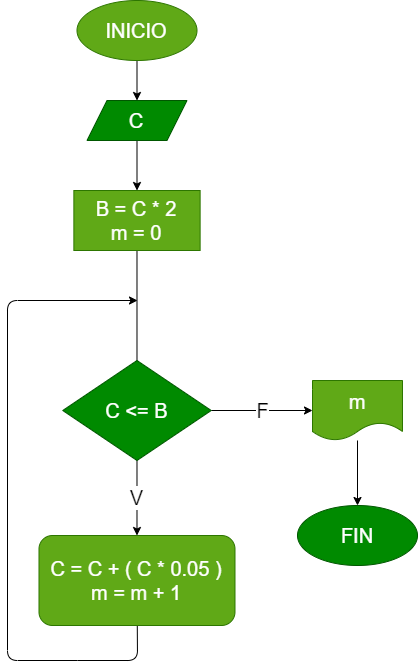

The diagram above was exported from draw.io. Its source (the exported page's mxGraphModel, read from the mxfile embedded in the PNG):
<mxGraphModel dx="1262" dy="426" grid="1" gridSize="10" guides="1" tooltips="1" connect="1" arrows="1" fold="1" page="1" pageScale="1" pageWidth="827" pageHeight="1169" math="0" shadow="0">
  <root>
    <mxCell id="0" />
    <mxCell id="1" parent="0" />
    <mxCell id="2" value="" style="edgeStyle=none;html=1;fontSize=20;" edge="1" parent="1" source="3" target="5">
      <mxGeometry relative="1" as="geometry" />
    </mxCell>
    <mxCell id="3" value="INICIO" style="ellipse;whiteSpace=wrap;html=1;fontSize=20;fillColor=#60a917;fontColor=#ffffff;strokeColor=#2D7600;" vertex="1" parent="1">
      <mxGeometry x="259.5" y="50" width="120" height="60" as="geometry" />
    </mxCell>
    <mxCell id="4" value="" style="edgeStyle=none;html=1;fontSize=20;" edge="1" parent="1" source="5" target="7">
      <mxGeometry relative="1" as="geometry" />
    </mxCell>
    <mxCell id="5" value="C" style="shape=parallelogram;perimeter=parallelogramPerimeter;whiteSpace=wrap;html=1;fixedSize=1;fontSize=20;fillColor=#008a00;fontColor=#ffffff;strokeColor=#005700;" vertex="1" parent="1">
      <mxGeometry x="269.5" y="150" width="100" height="40" as="geometry" />
    </mxCell>
    <mxCell id="6" value="" style="edgeStyle=none;html=1;endArrow=none;endFill=0;fontSize=20;" edge="1" parent="1" source="7" target="13">
      <mxGeometry relative="1" as="geometry" />
    </mxCell>
    <mxCell id="7" value="B = C * 2&lt;br style=&quot;font-size: 20px&quot;&gt;m = 0" style="whiteSpace=wrap;html=1;fontSize=20;fillColor=#60a917;fontColor=#ffffff;strokeColor=#2D7600;" vertex="1" parent="1">
      <mxGeometry x="256.37" y="240" width="126.25" height="60" as="geometry" />
    </mxCell>
    <mxCell id="8" value="" style="edgeStyle=none;html=1;endArrow=none;endFill=0;fontSize=20;" edge="1" parent="1" source="10">
      <mxGeometry relative="1" as="geometry">
        <mxPoint x="260" y="710" as="targetPoint" />
        <Array as="points">
          <mxPoint x="320" y="710" />
        </Array>
      </mxGeometry>
    </mxCell>
    <mxCell id="9" value="" style="edgeStyle=none;html=1;endArrow=classic;endFill=1;fontSize=20;" edge="1" parent="1">
      <mxGeometry relative="1" as="geometry">
        <mxPoint x="260" y="710" as="sourcePoint" />
        <mxPoint x="320" y="350" as="targetPoint" />
        <Array as="points">
          <mxPoint x="190" y="710" />
          <mxPoint x="190" y="350" />
        </Array>
      </mxGeometry>
    </mxCell>
    <mxCell id="10" value="C = C + ( C * 0.05 )&lt;br style=&quot;font-size: 20px&quot;&gt;m = m + 1" style="rounded=1;whiteSpace=wrap;html=1;fontSize=20;fillColor=#60a917;fontColor=#ffffff;strokeColor=#2D7600;" vertex="1" parent="1">
      <mxGeometry x="221.49" y="585" width="196" height="90" as="geometry" />
    </mxCell>
    <mxCell id="11" value="V" style="edgeStyle=none;html=1;fontSize=20;" edge="1" parent="1" source="13" target="10">
      <mxGeometry relative="1" as="geometry" />
    </mxCell>
    <mxCell id="12" value="F" style="edgeStyle=none;html=1;fontSize=20;" edge="1" parent="1" source="13" target="15">
      <mxGeometry relative="1" as="geometry" />
    </mxCell>
    <mxCell id="13" value="C &amp;lt;= B" style="rhombus;whiteSpace=wrap;html=1;fontSize=20;fillColor=#008a00;fontColor=#ffffff;strokeColor=#005700;" vertex="1" parent="1">
      <mxGeometry x="245.24" y="410" width="148.5" height="100" as="geometry" />
    </mxCell>
    <mxCell id="14" value="" style="edgeStyle=none;html=1;endArrow=classic;endFill=1;fontSize=20;" edge="1" parent="1" source="15" target="16">
      <mxGeometry relative="1" as="geometry" />
    </mxCell>
    <mxCell id="15" value="m" style="shape=document;whiteSpace=wrap;html=1;boundedLbl=1;fontSize=20;fillColor=#60a917;fontColor=#ffffff;strokeColor=#2D7600;" vertex="1" parent="1">
      <mxGeometry x="495" y="430" width="90" height="60" as="geometry" />
    </mxCell>
    <mxCell id="16" value="FIN" style="ellipse;whiteSpace=wrap;html=1;fontSize=20;fillColor=#008a00;fontColor=#ffffff;strokeColor=#005700;" vertex="1" parent="1">
      <mxGeometry x="480" y="555" width="120" height="60" as="geometry" />
    </mxCell>
  </root>
</mxGraphModel>